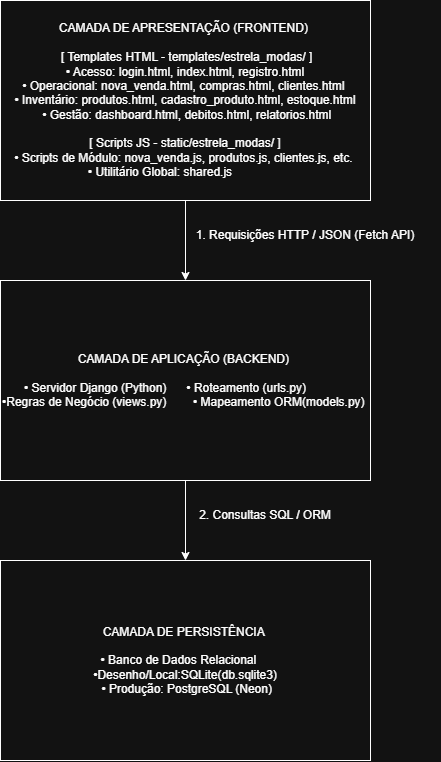

The diagram above was exported from draw.io. Its source (the exported page's mxGraphModel, read from the mxfile embedded in the PNG):
<mxGraphModel dx="1453" dy="793" grid="1" gridSize="10" guides="1" tooltips="1" connect="1" arrows="1" fold="1" page="1" pageScale="1" pageWidth="827" pageHeight="1169" math="0" shadow="0">
  <root>
    <mxCell id="0" />
    <mxCell id="1" parent="0" />
    <mxCell id="cJKP6FScC_LUUT3Ia3qH-1" parent="1" style="rounded=0;whiteSpace=wrap;html=1;" value="CAMADA DE APRESENTAÇÃO&lt;span style=&quot;background-color: transparent; color: light-dark(rgb(0, 0, 0), rgb(255, 255, 255));&quot;&gt;&amp;nbsp;(FRONTEND)&amp;nbsp;&lt;/span&gt;&lt;div&gt;&lt;br&gt;&lt;div&gt;&lt;span style=&quot;background-color: transparent; color: light-dark(rgb(0, 0, 0), rgb(255, 255, 255));&quot;&gt;&amp;nbsp;[ Templates HTML - templates/estrela_modas/ ]&lt;/span&gt;&lt;/div&gt;&lt;div&gt;&lt;span style=&quot;background-color: transparent; color: light-dark(rgb(0, 0, 0), rgb(255, 255, 255));&quot;&gt;&amp;nbsp;• Acesso: login.html, index.html, registro.html&amp;nbsp;&lt;/span&gt;&lt;/div&gt;&lt;div&gt;&lt;span style=&quot;background-color: transparent; color: light-dark(rgb(0, 0, 0), rgb(255, 255, 255));&quot;&gt;• Operacional: nova_venda.html, compras.html, clientes.html&amp;nbsp;&lt;/span&gt;&lt;/div&gt;&lt;div&gt;&lt;span style=&quot;background-color: transparent; color: light-dark(rgb(0, 0, 0), rgb(255, 255, 255));&quot;&gt;&amp;nbsp;• Inventário: produtos.html, cadastro_produto.html, estoque.html&amp;nbsp;&lt;/span&gt;&lt;/div&gt;&lt;div&gt;&lt;span style=&quot;background-color: transparent; color: light-dark(rgb(0, 0, 0), rgb(255, 255, 255));&quot;&gt;&amp;nbsp;• Gestão: dashboard.html, debitos.html, relatorios.html&lt;/span&gt;&lt;/div&gt;&lt;div&gt;&lt;span style=&quot;background-color: transparent; color: light-dark(rgb(0, 0, 0), rgb(255, 255, 255));&quot;&gt;&lt;br&gt;&lt;/span&gt;&lt;/div&gt;&lt;div&gt;&lt;span style=&quot;background-color: transparent; color: light-dark(rgb(0, 0, 0), rgb(255, 255, 255));&quot;&gt;&amp;nbsp;[ Scripts JS - static/estrela_modas/ ]&amp;nbsp;&lt;/span&gt;&lt;/div&gt;&lt;div&gt;&lt;span style=&quot;background-color: transparent; color: light-dark(rgb(0, 0, 0), rgb(255, 255, 255));&quot;&gt;• Scripts de Módulo: nova_venda.js, produtos.js, clientes.js, etc.&amp;nbsp;&lt;/span&gt;&lt;/div&gt;&lt;div&gt;&lt;span style=&quot;background-color: transparent; color: light-dark(rgb(0, 0, 0), rgb(255, 255, 255));&quot;&gt;• Utilitário Global: shared.js&amp;nbsp; &amp;nbsp; &amp;nbsp; &amp;nbsp; &amp;nbsp; &amp;nbsp; &amp;nbsp; &amp;nbsp;&lt;/span&gt;&lt;/div&gt;&lt;/div&gt;" vertex="1">
      <mxGeometry height="200" width="370" x="30" y="40" as="geometry" />
    </mxCell>
    <mxCell id="cJKP6FScC_LUUT3Ia3qH-2" parent="1" style="rounded=0;whiteSpace=wrap;html=1;" value="CAMADA DE PERSISTÊNCIA&amp;nbsp;&lt;div&gt;&lt;br&gt;&lt;/div&gt;&lt;div&gt;&amp;nbsp;&lt;span style=&quot;background-color: transparent; color: light-dark(rgb(0, 0, 0), rgb(255, 255, 255));&quot;&gt;•&lt;/span&gt;&lt;span style=&quot;background-color: transparent; color: light-dark(rgb(0, 0, 0), rgb(255, 255, 255));&quot;&gt; &lt;/span&gt;&lt;span style=&quot;background-color: transparent; color: light-dark(rgb(0, 0, 0), rgb(255, 255, 255));&quot;&gt;Banco de Dados Relacional&amp;nbsp; &amp;nbsp; &amp;nbsp; &amp;nbsp;•Desenho/Local:SQLite(db.sqlite3)&amp;nbsp;&lt;/span&gt;&lt;/div&gt;&lt;div&gt;&lt;span style=&quot;background-color: transparent; color: light-dark(rgb(0, 0, 0), rgb(255, 255, 255));&quot;&gt;&amp;nbsp;• Produção: PostgreSQL (Neon)&lt;/span&gt;&lt;/div&gt;" vertex="1">
      <mxGeometry height="200" width="370" x="30" y="600" as="geometry" />
    </mxCell>
    <mxCell id="cJKP6FScC_LUUT3Ia3qH-8" edge="1" parent="1" source="cJKP6FScC_LUUT3Ia3qH-3" style="edgeStyle=orthogonalEdgeStyle;rounded=0;orthogonalLoop=1;jettySize=auto;html=1;entryX=0.5;entryY=0;entryDx=0;entryDy=0;" target="cJKP6FScC_LUUT3Ia3qH-2">
      <mxGeometry relative="1" as="geometry" />
    </mxCell>
    <mxCell id="cJKP6FScC_LUUT3Ia3qH-3" parent="1" style="rounded=0;whiteSpace=wrap;html=1;" value="CAMADA DE APLICAÇÃO (BACKEND)&amp;nbsp;&lt;div&gt;&lt;br&gt;&lt;/div&gt;&lt;div&gt;&amp;nbsp;&lt;span style=&quot;background-color: transparent; color: light-dark(rgb(0, 0, 0), rgb(255, 255, 255));&quot;&gt;•&lt;/span&gt;&lt;span style=&quot;background-color: transparent; color: light-dark(rgb(0, 0, 0), rgb(255, 255, 255));&quot;&gt; &lt;/span&gt;&lt;span style=&quot;background-color: transparent; color: light-dark(rgb(0, 0, 0), rgb(255, 255, 255));&quot;&gt;Servidor Django (Python)&amp;nbsp; &amp;nbsp; &amp;nbsp; • Roteamento (urls.py)&amp;nbsp; &amp;nbsp; &amp;nbsp; &amp;nbsp; &amp;nbsp; &amp;nbsp; &amp;nbsp; •Regras de Negócio (views.py)&amp;nbsp; &amp;nbsp; &amp;nbsp; &amp;nbsp; • Mapeamento ORM(models.py)&amp;nbsp;&lt;/span&gt;&lt;/div&gt;" vertex="1">
      <mxGeometry height="200" width="370" x="30" y="320" as="geometry" />
    </mxCell>
    <mxCell id="cJKP6FScC_LUUT3Ia3qH-4" edge="1" parent="1" source="cJKP6FScC_LUUT3Ia3qH-1" style="endArrow=classic;html=1;rounded=0;exitX=0.5;exitY=1;exitDx=0;exitDy=0;entryX=0.5;entryY=0;entryDx=0;entryDy=0;" target="cJKP6FScC_LUUT3Ia3qH-3" value="">
      <mxGeometry height="50" relative="1" width="50" as="geometry">
        <mxPoint x="390" y="360" as="sourcePoint" />
        <mxPoint x="440" y="310" as="targetPoint" />
      </mxGeometry>
    </mxCell>
    <mxCell id="cJKP6FScC_LUUT3Ia3qH-5" parent="1" style="text;html=1;whiteSpace=wrap;strokeColor=none;fillColor=none;align=center;verticalAlign=middle;rounded=0;" value=" 1. Requisições HTTP / JSON (Fetch API)" vertex="1">
      <mxGeometry height="30" width="270" x="200" y="260" as="geometry" />
    </mxCell>
    <mxCell id="cJKP6FScC_LUUT3Ia3qH-7" parent="1" style="text;html=1;whiteSpace=wrap;strokeColor=none;fillColor=none;align=center;verticalAlign=middle;rounded=0;" value="2. Consultas SQL / ORM" vertex="1">
      <mxGeometry height="30" width="170" x="210" y="540" as="geometry" />
    </mxCell>
  </root>
</mxGraphModel>